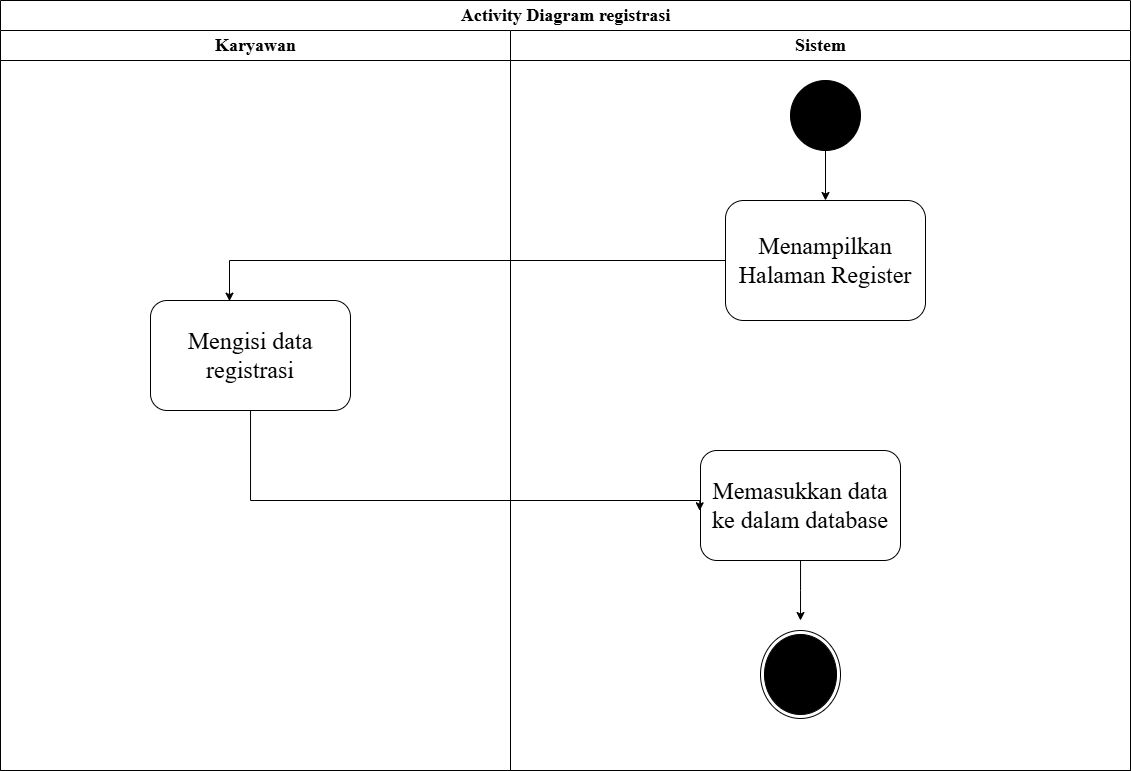

The diagram above was exported from draw.io. Its source (the exported page's mxGraphModel, read from the mxfile embedded in the PNG):
<mxGraphModel dx="563" dy="304" grid="1" gridSize="10" guides="1" tooltips="1" connect="1" arrows="1" fold="1" page="1" pageScale="1" pageWidth="2336" pageHeight="1654" math="0" shadow="0">
  <root>
    <mxCell id="0" />
    <mxCell id="1" parent="0" />
    <mxCell id="bj1JIkTISXYLzEDXU12k-1" value="&lt;font style=&quot;font-size: 18px;&quot; face=&quot;Times New Roman&quot;&gt;Activity Diagram registrasi&lt;/font&gt;" style="swimlane;childLayout=stackLayout;resizeParent=1;resizeParentMax=0;startSize=30;html=1;" parent="1" vertex="1">
      <mxGeometry x="860" y="140" width="1130" height="770" as="geometry" />
    </mxCell>
    <mxCell id="bj1JIkTISXYLzEDXU12k-2" value="&lt;font style=&quot;font-size: 18px;&quot; face=&quot;Times New Roman&quot;&gt;Karyawan&lt;/font&gt;" style="swimlane;startSize=30;html=1;" parent="bj1JIkTISXYLzEDXU12k-1" vertex="1">
      <mxGeometry y="30" width="510" height="740" as="geometry" />
    </mxCell>
    <mxCell id="41v-JbPkdLPDHRv_LrIA-3" value="&lt;font face=&quot;Times New Roman&quot;&gt;&lt;span style=&quot;font-size: 24px;&quot;&gt;Mengisi data registrasi&lt;/span&gt;&lt;/font&gt;" style="rounded=1;whiteSpace=wrap;html=1;" parent="bj1JIkTISXYLzEDXU12k-2" vertex="1">
      <mxGeometry x="150" y="270" width="200" height="110" as="geometry" />
    </mxCell>
    <mxCell id="bj1JIkTISXYLzEDXU12k-3" value="&lt;font style=&quot;font-size: 18px;&quot; face=&quot;Times New Roman&quot;&gt;Sistem&lt;/font&gt;" style="swimlane;startSize=30;html=1;" parent="bj1JIkTISXYLzEDXU12k-1" vertex="1">
      <mxGeometry x="510" y="30" width="620" height="740" as="geometry" />
    </mxCell>
    <mxCell id="41v-JbPkdLPDHRv_LrIA-45" style="edgeStyle=orthogonalEdgeStyle;rounded=0;orthogonalLoop=1;jettySize=auto;html=1;entryX=0.5;entryY=0;entryDx=0;entryDy=0;" parent="bj1JIkTISXYLzEDXU12k-3" source="41v-JbPkdLPDHRv_LrIA-1" target="41v-JbPkdLPDHRv_LrIA-2" edge="1">
      <mxGeometry relative="1" as="geometry" />
    </mxCell>
    <mxCell id="41v-JbPkdLPDHRv_LrIA-1" value="" style="verticalLabelPosition=bottom;verticalAlign=top;html=1;shape=mxgraph.flowchart.on-page_reference;fillColor=light-dark(#000000,var(--ge-dark-color, #121212));" parent="bj1JIkTISXYLzEDXU12k-3" vertex="1">
      <mxGeometry x="280" y="50" width="70" height="70" as="geometry" />
    </mxCell>
    <mxCell id="41v-JbPkdLPDHRv_LrIA-2" value="&lt;font style=&quot;font-size: 24px;&quot; face=&quot;Times New Roman&quot;&gt;Menampilkan Halaman Register&lt;/font&gt;" style="rounded=1;whiteSpace=wrap;html=1;" parent="bj1JIkTISXYLzEDXU12k-3" vertex="1">
      <mxGeometry x="215" y="170" width="200" height="120" as="geometry" />
    </mxCell>
    <mxCell id="41v-JbPkdLPDHRv_LrIA-13" value="&lt;font face=&quot;Times New Roman&quot;&gt;&lt;span style=&quot;font-size: 24px;&quot;&gt;Memasukkan data ke dalam database&lt;/span&gt;&lt;/font&gt;" style="rounded=1;whiteSpace=wrap;html=1;" parent="bj1JIkTISXYLzEDXU12k-3" vertex="1">
      <mxGeometry x="190" y="420" width="200" height="110" as="geometry" />
    </mxCell>
    <mxCell id="41v-JbPkdLPDHRv_LrIA-16" style="edgeStyle=orthogonalEdgeStyle;rounded=0;orthogonalLoop=1;jettySize=auto;html=1;entryX=0.5;entryY=0;entryDx=0;entryDy=0;entryPerimeter=0;" parent="bj1JIkTISXYLzEDXU12k-3" source="41v-JbPkdLPDHRv_LrIA-13" edge="1">
      <mxGeometry relative="1" as="geometry">
        <mxPoint x="290" y="590" as="targetPoint" />
      </mxGeometry>
    </mxCell>
    <mxCell id="GILClV3Voan9UboGbeP8-6" value="" style="ellipse;html=1;shape=endState;fillColor=#000000;strokeColor=#000000;" parent="bj1JIkTISXYLzEDXU12k-3" vertex="1">
      <mxGeometry x="250" y="600" width="80" height="88" as="geometry" />
    </mxCell>
    <mxCell id="41v-JbPkdLPDHRv_LrIA-9" style="edgeStyle=orthogonalEdgeStyle;rounded=0;orthogonalLoop=1;jettySize=auto;html=1;entryX=0.395;entryY=0.006;entryDx=0;entryDy=0;entryPerimeter=0;" parent="bj1JIkTISXYLzEDXU12k-1" source="41v-JbPkdLPDHRv_LrIA-2" target="41v-JbPkdLPDHRv_LrIA-3" edge="1">
      <mxGeometry relative="1" as="geometry" />
    </mxCell>
    <mxCell id="41v-JbPkdLPDHRv_LrIA-14" style="edgeStyle=orthogonalEdgeStyle;rounded=0;orthogonalLoop=1;jettySize=auto;html=1;entryX=-0.004;entryY=0.548;entryDx=0;entryDy=0;entryPerimeter=0;" parent="bj1JIkTISXYLzEDXU12k-1" source="41v-JbPkdLPDHRv_LrIA-3" target="41v-JbPkdLPDHRv_LrIA-13" edge="1">
      <mxGeometry relative="1" as="geometry">
        <mxPoint x="690" y="500" as="targetPoint" />
        <Array as="points">
          <mxPoint x="250" y="500" />
        </Array>
      </mxGeometry>
    </mxCell>
  </root>
</mxGraphModel>